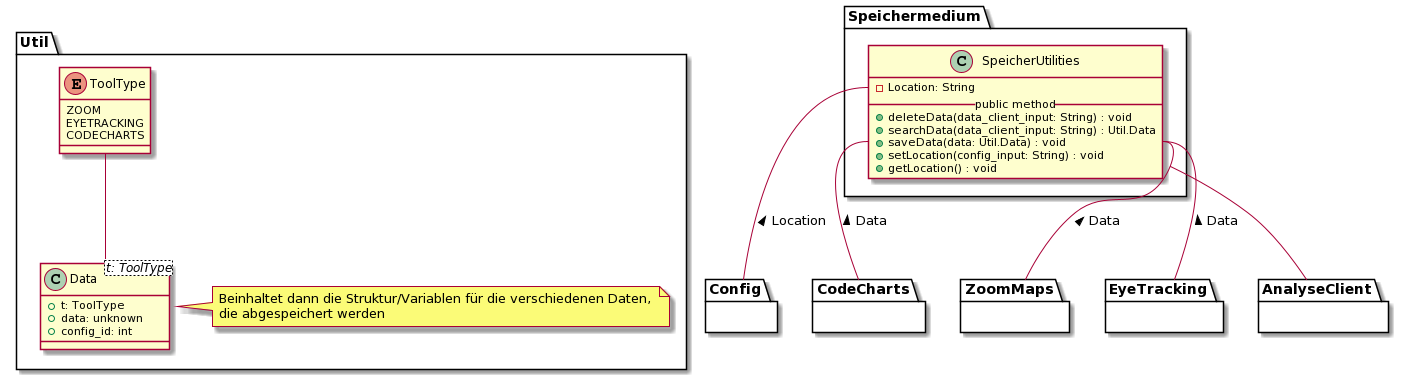

The diagram above was rendered by PlantUML. Its source (embedded in the PNG):
@startuml
' === Speichermedium ===
package Speichermedium {
      ' SpeicherUtilities
      class SpeicherUtilities {
         - Location: String
         __public method__
         + deleteData(data_client_input: String) : void
         + searchData(data_client_input: String) : Util.Data
         + saveData(data: Util.Data) : void
         + setLocation(config_input: String) : void
         + getLocation() : void
     }

      

     ' Andere Module
     SpeicherUtilities::Location -- Config : < Location
     SpeicherUtilities::saveData -- CodeCharts : < Data
     SpeicherUtilities::saveData -- ZoomMaps : < Data
     SpeicherUtilities::saveData -- EyeTracking : < Data
     SpeicherUtilities -- AnalyseClient
}

package Util {

class Data<t: ToolType> {
         + t: ToolType
         + data: unknown
         + config_id: int
     }

note right of Data
   Beinhaltet dann die Struktur/Variablen für die verschiedenen Daten, 
   die abgespeichert werden
end note

      

' Interaktionen
ToolType -- Data::type

' ToolType
      enum ToolType {
       ZOOM
       EYETRACKING
       CODECHARTS
     }

}
' Blackboxen / Andere Module
 package Config {}

 package CodeCharts {}

 package ZoomMaps {}

 package EyeTracking {}

 package AnalyseClient {}
@enduml